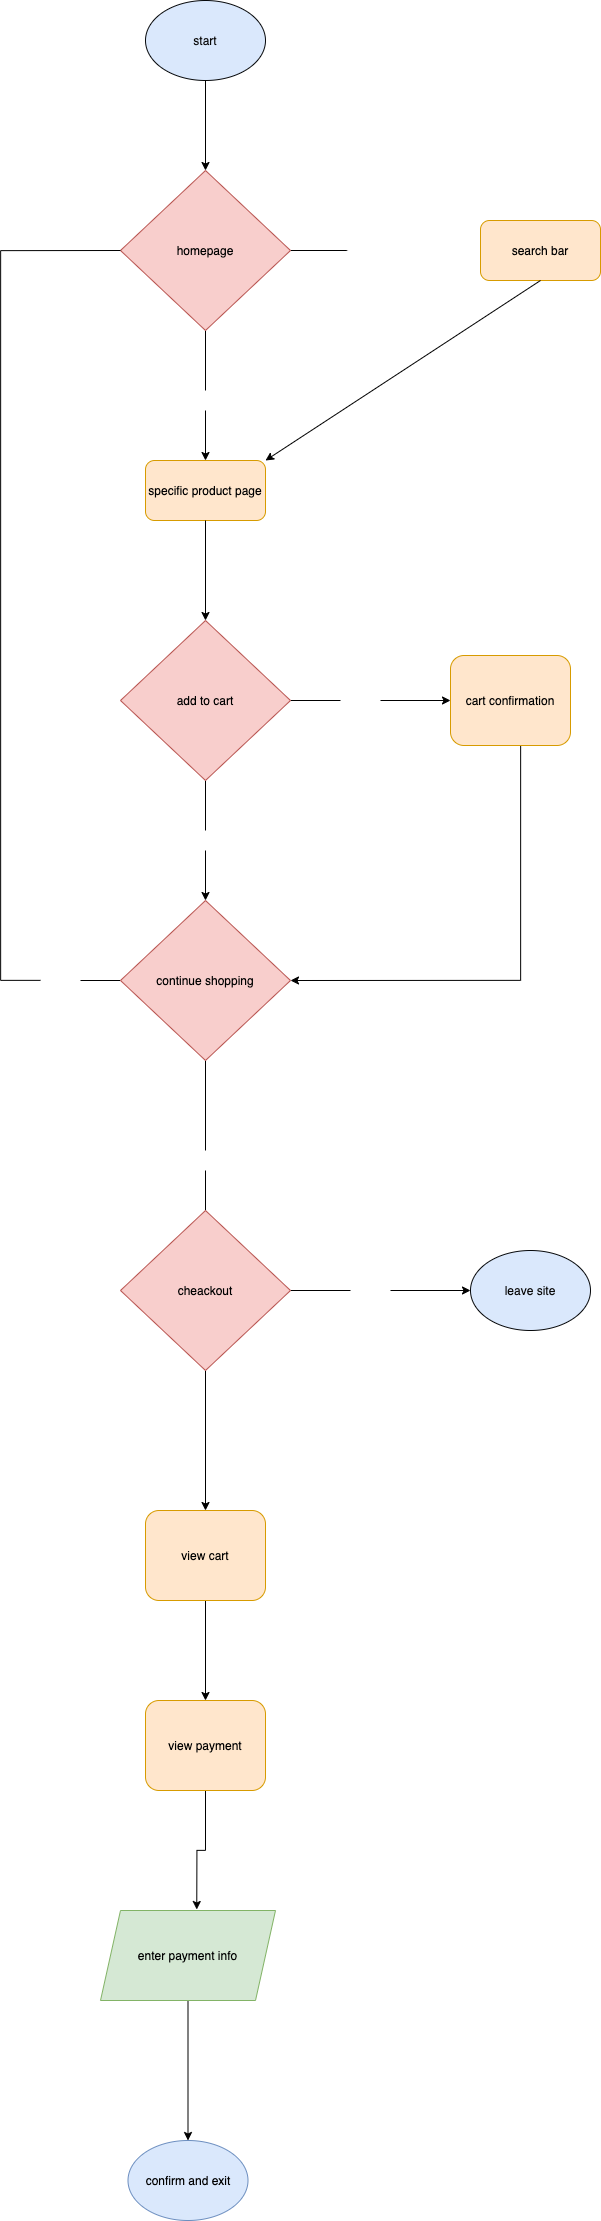

The diagram above was exported from draw.io. Its source (the exported page's mxGraphModel, read from the mxfile embedded in the PNG):
<mxGraphModel dx="2733" dy="2017" grid="1" gridSize="10" guides="1" tooltips="1" connect="1" arrows="1" fold="1" page="1" pageScale="1" pageWidth="850" pageHeight="1100" background="#FFFFFF" math="0" shadow="0">
  <root>
    <mxCell id="0" />
    <mxCell id="1" parent="0" />
    <mxCell id="2" value="start" style="ellipse;whiteSpace=wrap;html=1;fillColor=#dae8fc;strokeColor=#06080A;fontColor=#0A0A0A;" vertex="1" parent="1">
      <mxGeometry x="135" y="90" width="120" height="80" as="geometry" />
    </mxCell>
    <mxCell id="47" style="edgeStyle=orthogonalEdgeStyle;rounded=0;orthogonalLoop=1;jettySize=auto;html=1;fontColor=#000000;endArrow=none;endFill=0;" edge="1" parent="1" source="4" target="46">
      <mxGeometry relative="1" as="geometry" />
    </mxCell>
    <mxCell id="52" style="edgeStyle=orthogonalEdgeStyle;rounded=0;orthogonalLoop=1;jettySize=auto;html=1;entryX=0.5;entryY=0;entryDx=0;entryDy=0;fontColor=#FFFFFF;endArrow=none;endFill=0;" edge="1" parent="1" source="4" target="51">
      <mxGeometry relative="1" as="geometry" />
    </mxCell>
    <mxCell id="4" value="homepage" style="rhombus;whiteSpace=wrap;html=1;strokeColor=#b85450;fillColor=#f8cecc;fontColor=#000000;rounded=0;" vertex="1" parent="1">
      <mxGeometry x="110" y="260" width="170" height="160" as="geometry" />
    </mxCell>
    <mxCell id="5" value="" style="endArrow=classic;html=1;fontColor=#0A0A0A;entryX=0.5;entryY=0;entryDx=0;entryDy=0;exitX=0.5;exitY=1;exitDx=0;exitDy=0;" edge="1" parent="1" source="2" target="4">
      <mxGeometry width="50" height="50" relative="1" as="geometry">
        <mxPoint x="195" y="180" as="sourcePoint" />
        <mxPoint x="260" y="150" as="targetPoint" />
      </mxGeometry>
    </mxCell>
    <mxCell id="6" value="&lt;font color=&quot;#000000&quot;&gt;search bar&lt;/font&gt;" style="rounded=1;whiteSpace=wrap;html=1;strokeColor=#d79b00;fillColor=#ffe6cc;" vertex="1" parent="1">
      <mxGeometry x="470" y="310" width="120" height="60" as="geometry" />
    </mxCell>
    <mxCell id="10" value="" style="endArrow=classic;html=1;fontColor=#0A0A0A;exitX=0.5;exitY=1;exitDx=0;exitDy=0;entryX=1;entryY=0;entryDx=0;entryDy=0;" edge="1" parent="1" source="6" target="11">
      <mxGeometry width="50" height="50" relative="1" as="geometry">
        <mxPoint x="400" y="550" as="sourcePoint" />
        <mxPoint x="350" y="550" as="targetPoint" />
      </mxGeometry>
    </mxCell>
    <mxCell id="11" value="&lt;font color=&quot;#000000&quot;&gt;specific product page&lt;/font&gt;" style="rounded=1;whiteSpace=wrap;html=1;strokeColor=#d79b00;fillColor=#ffe6cc;" vertex="1" parent="1">
      <mxGeometry x="135" y="550" width="120" height="60" as="geometry" />
    </mxCell>
    <mxCell id="15" style="edgeStyle=orthogonalEdgeStyle;rounded=0;orthogonalLoop=1;jettySize=auto;html=1;fontColor=#0A0A0A;entryX=0.5;entryY=0;entryDx=0;entryDy=0;exitX=0.5;exitY=1;exitDx=0;exitDy=0;" edge="1" parent="1" source="11" target="17">
      <mxGeometry relative="1" as="geometry">
        <mxPoint x="194.5" y="930" as="targetPoint" />
        <mxPoint x="180" y="820" as="sourcePoint" />
      </mxGeometry>
    </mxCell>
    <mxCell id="28" style="edgeStyle=orthogonalEdgeStyle;rounded=0;orthogonalLoop=1;jettySize=auto;html=1;entryX=1;entryY=0.5;entryDx=0;entryDy=0;fontColor=#FFFFFF;" edge="1" parent="1" source="12" target="26">
      <mxGeometry relative="1" as="geometry">
        <Array as="points">
          <mxPoint x="510" y="1070" />
        </Array>
      </mxGeometry>
    </mxCell>
    <mxCell id="12" value="&lt;font color=&quot;#000000&quot;&gt;cart confirmation&lt;/font&gt;" style="rounded=1;whiteSpace=wrap;html=1;strokeColor=#d79b00;fillColor=#ffe6cc;" vertex="1" parent="1">
      <mxGeometry x="440" y="745" width="120" height="90" as="geometry" />
    </mxCell>
    <mxCell id="21" style="edgeStyle=orthogonalEdgeStyle;rounded=0;orthogonalLoop=1;jettySize=auto;html=1;fontColor=#FFFFFF;endArrow=none;endFill=0;" edge="1" parent="1" source="17" target="19">
      <mxGeometry relative="1" as="geometry" />
    </mxCell>
    <mxCell id="30" style="edgeStyle=orthogonalEdgeStyle;rounded=0;orthogonalLoop=1;jettySize=auto;html=1;fontColor=#FFFFFF;endArrow=none;endFill=0;" edge="1" parent="1" source="17" target="29">
      <mxGeometry relative="1" as="geometry" />
    </mxCell>
    <mxCell id="17" value="add to cart" style="rhombus;whiteSpace=wrap;html=1;strokeColor=#b85450;fillColor=#f8cecc;fontColor=#000000;" vertex="1" parent="1">
      <mxGeometry x="110" y="710" width="170" height="160" as="geometry" />
    </mxCell>
    <mxCell id="24" style="edgeStyle=orthogonalEdgeStyle;rounded=0;orthogonalLoop=1;jettySize=auto;html=1;entryX=0;entryY=0.5;entryDx=0;entryDy=0;fontColor=#FFFFFF;" edge="1" parent="1" source="19" target="12">
      <mxGeometry relative="1" as="geometry" />
    </mxCell>
    <mxCell id="19" value="YES" style="text;html=1;strokeColor=none;fillColor=none;align=center;verticalAlign=middle;whiteSpace=wrap;rounded=0;fontColor=#FFFFFF;" vertex="1" parent="1">
      <mxGeometry x="330" y="780" width="40" height="20" as="geometry" />
    </mxCell>
    <mxCell id="33" style="edgeStyle=orthogonalEdgeStyle;rounded=0;orthogonalLoop=1;jettySize=auto;html=1;entryX=1;entryY=0.5;entryDx=0;entryDy=0;fontColor=#FFFFFF;endArrow=none;endFill=0;" edge="1" parent="1" source="26" target="32">
      <mxGeometry relative="1" as="geometry" />
    </mxCell>
    <mxCell id="36" style="edgeStyle=orthogonalEdgeStyle;rounded=0;orthogonalLoop=1;jettySize=auto;html=1;entryX=0.5;entryY=0;entryDx=0;entryDy=0;fontColor=#FFFFFF;endArrow=none;endFill=0;" edge="1" parent="1" source="26" target="35">
      <mxGeometry relative="1" as="geometry" />
    </mxCell>
    <mxCell id="26" value="continue shopping" style="rhombus;whiteSpace=wrap;html=1;strokeColor=#b85450;fillColor=#f8cecc;fontColor=#000000;" vertex="1" parent="1">
      <mxGeometry x="110" y="990" width="170" height="160" as="geometry" />
    </mxCell>
    <mxCell id="31" style="edgeStyle=orthogonalEdgeStyle;rounded=0;orthogonalLoop=1;jettySize=auto;html=1;fontColor=#FFFFFF;" edge="1" parent="1" source="29" target="26">
      <mxGeometry relative="1" as="geometry" />
    </mxCell>
    <mxCell id="29" value="NO" style="text;html=1;strokeColor=none;fillColor=none;align=center;verticalAlign=middle;whiteSpace=wrap;rounded=0;fontColor=#FFFFFF;" vertex="1" parent="1">
      <mxGeometry x="175" y="920" width="40" height="20" as="geometry" />
    </mxCell>
    <mxCell id="34" style="edgeStyle=orthogonalEdgeStyle;rounded=0;orthogonalLoop=1;jettySize=auto;html=1;fontColor=#FFFFFF;endArrow=none;endFill=0;entryX=0;entryY=0.5;entryDx=0;entryDy=0;" edge="1" parent="1" source="32" target="4">
      <mxGeometry relative="1" as="geometry">
        <mxPoint x="-180" y="320" as="targetPoint" />
        <Array as="points">
          <mxPoint x="-10" y="1070" />
          <mxPoint x="-10" y="340" />
        </Array>
      </mxGeometry>
    </mxCell>
    <mxCell id="32" value="YES" style="text;html=1;strokeColor=none;fillColor=none;align=center;verticalAlign=middle;whiteSpace=wrap;rounded=0;fontColor=#FFFFFF;" vertex="1" parent="1">
      <mxGeometry x="30" y="1060" width="40" height="20" as="geometry" />
    </mxCell>
    <mxCell id="39" style="edgeStyle=orthogonalEdgeStyle;rounded=0;orthogonalLoop=1;jettySize=auto;html=1;fontColor=#FFFFFF;endArrow=none;endFill=0;" edge="1" parent="1" source="35" target="38">
      <mxGeometry relative="1" as="geometry" />
    </mxCell>
    <mxCell id="35" value="NO" style="text;html=1;strokeColor=none;fillColor=none;align=center;verticalAlign=middle;whiteSpace=wrap;rounded=0;fontColor=#FFFFFF;" vertex="1" parent="1">
      <mxGeometry x="175" y="1240" width="40" height="20" as="geometry" />
    </mxCell>
    <mxCell id="42" style="edgeStyle=orthogonalEdgeStyle;rounded=0;orthogonalLoop=1;jettySize=auto;html=1;fontColor=#FFFFFF;endArrow=none;endFill=0;" edge="1" parent="1" source="38" target="41">
      <mxGeometry relative="1" as="geometry" />
    </mxCell>
    <mxCell id="55" style="edgeStyle=orthogonalEdgeStyle;rounded=0;orthogonalLoop=1;jettySize=auto;html=1;entryX=0.5;entryY=0;entryDx=0;entryDy=0;fontColor=#FFFFFF;endArrow=classic;endFill=1;" edge="1" parent="1" source="38" target="54">
      <mxGeometry relative="1" as="geometry" />
    </mxCell>
    <mxCell id="38" value="cheackout" style="rhombus;whiteSpace=wrap;html=1;strokeColor=#b85450;fillColor=#f8cecc;fontColor=#000000;" vertex="1" parent="1">
      <mxGeometry x="110" y="1300" width="170" height="160" as="geometry" />
    </mxCell>
    <mxCell id="40" value="leave site" style="ellipse;whiteSpace=wrap;html=1;fillColor=#dae8fc;strokeColor=#06080A;fontColor=#0A0A0A;" vertex="1" parent="1">
      <mxGeometry x="460" y="1340" width="120" height="80" as="geometry" />
    </mxCell>
    <mxCell id="44" style="edgeStyle=orthogonalEdgeStyle;rounded=0;orthogonalLoop=1;jettySize=auto;html=1;entryX=0;entryY=0.5;entryDx=0;entryDy=0;fontColor=#FFFFFF;endArrow=classic;endFill=1;" edge="1" parent="1" source="41" target="40">
      <mxGeometry relative="1" as="geometry" />
    </mxCell>
    <mxCell id="41" value="NO" style="text;html=1;strokeColor=none;fillColor=none;align=center;verticalAlign=middle;whiteSpace=wrap;rounded=0;fontColor=#FFFFFF;" vertex="1" parent="1">
      <mxGeometry x="340" y="1370" width="40" height="20" as="geometry" />
    </mxCell>
    <mxCell id="48" style="edgeStyle=orthogonalEdgeStyle;rounded=0;orthogonalLoop=1;jettySize=auto;html=1;fontColor=#000000;endArrow=classic;endFill=1;strokeColor=#FFFFFF;" edge="1" parent="1" source="46" target="6">
      <mxGeometry relative="1" as="geometry" />
    </mxCell>
    <mxCell id="46" value="&lt;font color=&quot;#ffffff&quot;&gt;SEARCH&lt;/font&gt;" style="text;html=1;strokeColor=none;fillColor=none;align=center;verticalAlign=middle;whiteSpace=wrap;rounded=0;fontColor=#000000;" vertex="1" parent="1">
      <mxGeometry x="340" y="330" width="40" height="20" as="geometry" />
    </mxCell>
    <mxCell id="53" style="edgeStyle=orthogonalEdgeStyle;rounded=0;orthogonalLoop=1;jettySize=auto;html=1;fontColor=#FFFFFF;endArrow=classic;endFill=1;" edge="1" parent="1" source="51" target="11">
      <mxGeometry relative="1" as="geometry" />
    </mxCell>
    <mxCell id="51" value="BROWSE" style="text;html=1;strokeColor=none;fillColor=none;align=center;verticalAlign=middle;whiteSpace=wrap;rounded=0;fontColor=#FFFFFF;" vertex="1" parent="1">
      <mxGeometry x="175" y="480" width="40" height="20" as="geometry" />
    </mxCell>
    <mxCell id="57" style="edgeStyle=orthogonalEdgeStyle;rounded=0;orthogonalLoop=1;jettySize=auto;html=1;fontColor=#FFFFFF;endArrow=classic;endFill=1;" edge="1" parent="1" source="54">
      <mxGeometry relative="1" as="geometry">
        <mxPoint x="195" y="1790" as="targetPoint" />
      </mxGeometry>
    </mxCell>
    <mxCell id="54" value="&lt;font color=&quot;#000000&quot;&gt;view cart&lt;/font&gt;" style="rounded=1;whiteSpace=wrap;html=1;strokeColor=#d79b00;fillColor=#ffe6cc;" vertex="1" parent="1">
      <mxGeometry x="135" y="1600" width="120" height="90" as="geometry" />
    </mxCell>
    <mxCell id="61" style="edgeStyle=orthogonalEdgeStyle;rounded=0;orthogonalLoop=1;jettySize=auto;html=1;entryX=0.5;entryY=0;entryDx=0;entryDy=0;fontColor=#FFFFFF;endArrow=classic;endFill=1;" edge="1" parent="1" source="56" target="60">
      <mxGeometry relative="1" as="geometry" />
    </mxCell>
    <mxCell id="56" value="&lt;font color=&quot;#000000&quot;&gt;enter payment info&lt;/font&gt;" style="shape=parallelogram;perimeter=parallelogramPerimeter;whiteSpace=wrap;html=1;fixedSize=1;rounded=0;strokeColor=#82b366;fillColor=#d5e8d4;" vertex="1" parent="1">
      <mxGeometry x="90" y="2000" width="175" height="90" as="geometry" />
    </mxCell>
    <mxCell id="59" style="edgeStyle=orthogonalEdgeStyle;rounded=0;orthogonalLoop=1;jettySize=auto;html=1;entryX=0.55;entryY=-0.011;entryDx=0;entryDy=0;entryPerimeter=0;fontColor=#FFFFFF;endArrow=classic;endFill=1;" edge="1" parent="1" source="58" target="56">
      <mxGeometry relative="1" as="geometry" />
    </mxCell>
    <mxCell id="58" value="&lt;font color=&quot;#000000&quot;&gt;view payment&lt;/font&gt;" style="rounded=1;whiteSpace=wrap;html=1;strokeColor=#d79b00;fillColor=#ffe6cc;" vertex="1" parent="1">
      <mxGeometry x="135" y="1790" width="120" height="90" as="geometry" />
    </mxCell>
    <mxCell id="60" value="&lt;font color=&quot;#000000&quot;&gt;confirm and exit&lt;/font&gt;" style="ellipse;whiteSpace=wrap;html=1;rounded=0;strokeColor=#6c8ebf;fillColor=#dae8fc;" vertex="1" parent="1">
      <mxGeometry x="117.5" y="2230" width="120" height="80" as="geometry" />
    </mxCell>
  </root>
</mxGraphModel>